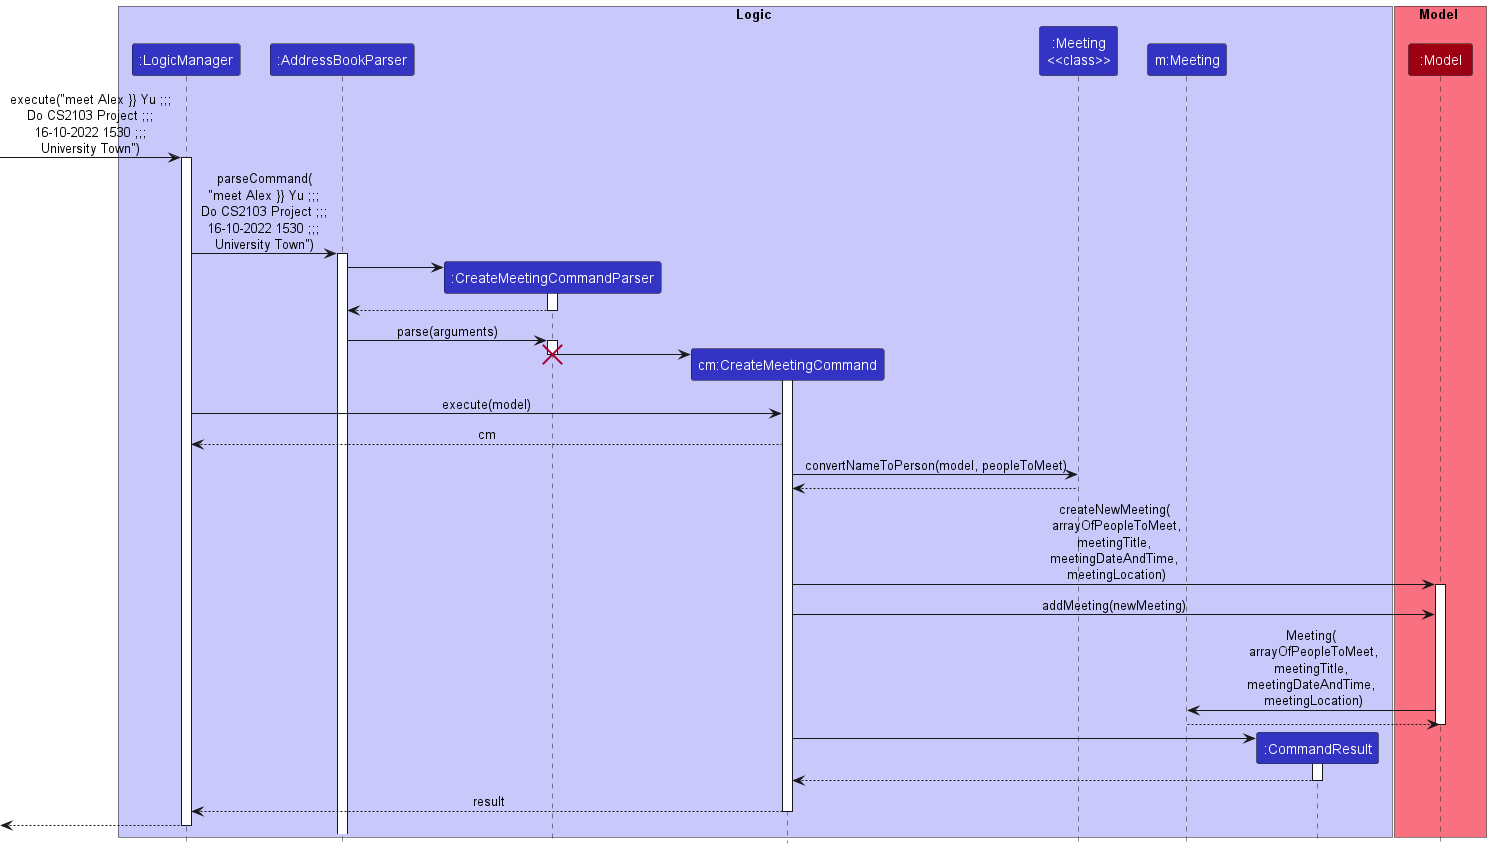

The diagram above was rendered by PlantUML. Its source (embedded in the PNG):
@startuml
!include style.puml

box Logic LOGIC_COLOR_T1
participant ":LogicManager" as LogicManager LOGIC_COLOR
participant ":AddressBookParser" as AddressBookParser LOGIC_COLOR
participant ":CreateMeetingCommandParser" as CreateMeetingCommandParser LOGIC_COLOR
participant "cm:CreateMeetingCommand" as CreateMeetingCommand LOGIC_COLOR
participant ":Meeting\n<<class>>" as MeetingStatic LOGIC_COLOR
participant "m:Meeting" as Meeting LOGIC_COLOR
participant ":CommandResult" as CommandResult LOGIC_COLOR
end box

box Model MODEL_COLOR_T1
participant ":Model" as Model MODEL_COLOR
end box

[-> LogicManager : execute("meet Alex }} Yu ;;;\nDo CS2103 Project ;;;\n16-10-2022 1530 ;;;\nUniversity Town")
activate LogicManager

LogicManager -> AddressBookParser : parseCommand(\n"meet Alex }} Yu ;;;\nDo CS2103 Project ;;;\n16-10-2022 1530 ;;;\nUniversity Town")
activate AddressBookParser

create CreateMeetingCommandParser
AddressBookParser -> CreateMeetingCommandParser
activate CreateMeetingCommandParser

AddressBookParser <-- CreateMeetingCommandParser
deactivate CreateMeetingCommandParser

AddressBookParser -> CreateMeetingCommandParser : parse(arguments)
activate CreateMeetingCommandParser

create CreateMeetingCommand
CreateMeetingCommandParser -> CreateMeetingCommand
activate CreateMeetingCommand
destroy CreateMeetingCommandParser

'
'CreateMeetingCommand --> CreateMeetingCommandParser : cm
'deactivate CreateMeetingCommand

'CreateMeetingCommandParser --> AddressBookParser : cm
'deactivate CreateMeetingCommandParser
''Hidden arrow to position the destroy marker below the end of the activation bar.
'CreateMeetingCommandParser -[hidden]-> AddressBookParser

LogicManager -> CreateMeetingCommand : execute(model)
CreateMeetingCommand --> LogicManager : cm

CreateMeetingCommand -> MeetingStatic : convertNameToPerson(model, peopleToMeet)
CreateMeetingCommand <-- MeetingStatic :
CreateMeetingCommand -> Model : createNewMeeting(\n arrayOfPeopleToMeet,\n meetingTitle, \n meetingDateAndTime, \n meetingLocation)
activate Model
CreateMeetingCommand -> Model : addMeeting(newMeeting)
Model -> Meeting : Meeting(\n arrayOfPeopleToMeet,\n meetingTitle, \n meetingDateAndTime, \n meetingLocation)
Model <-- Meeting

deactivate Model

create CommandResult
CreateMeetingCommand -> CommandResult
activate CommandResult

CommandResult --> CreateMeetingCommand
deactivate CommandResult

CreateMeetingCommand --> LogicManager : result
deactivate CreateMeetingCommand

[<--LogicManager
deactivate LogicManager
@enduml